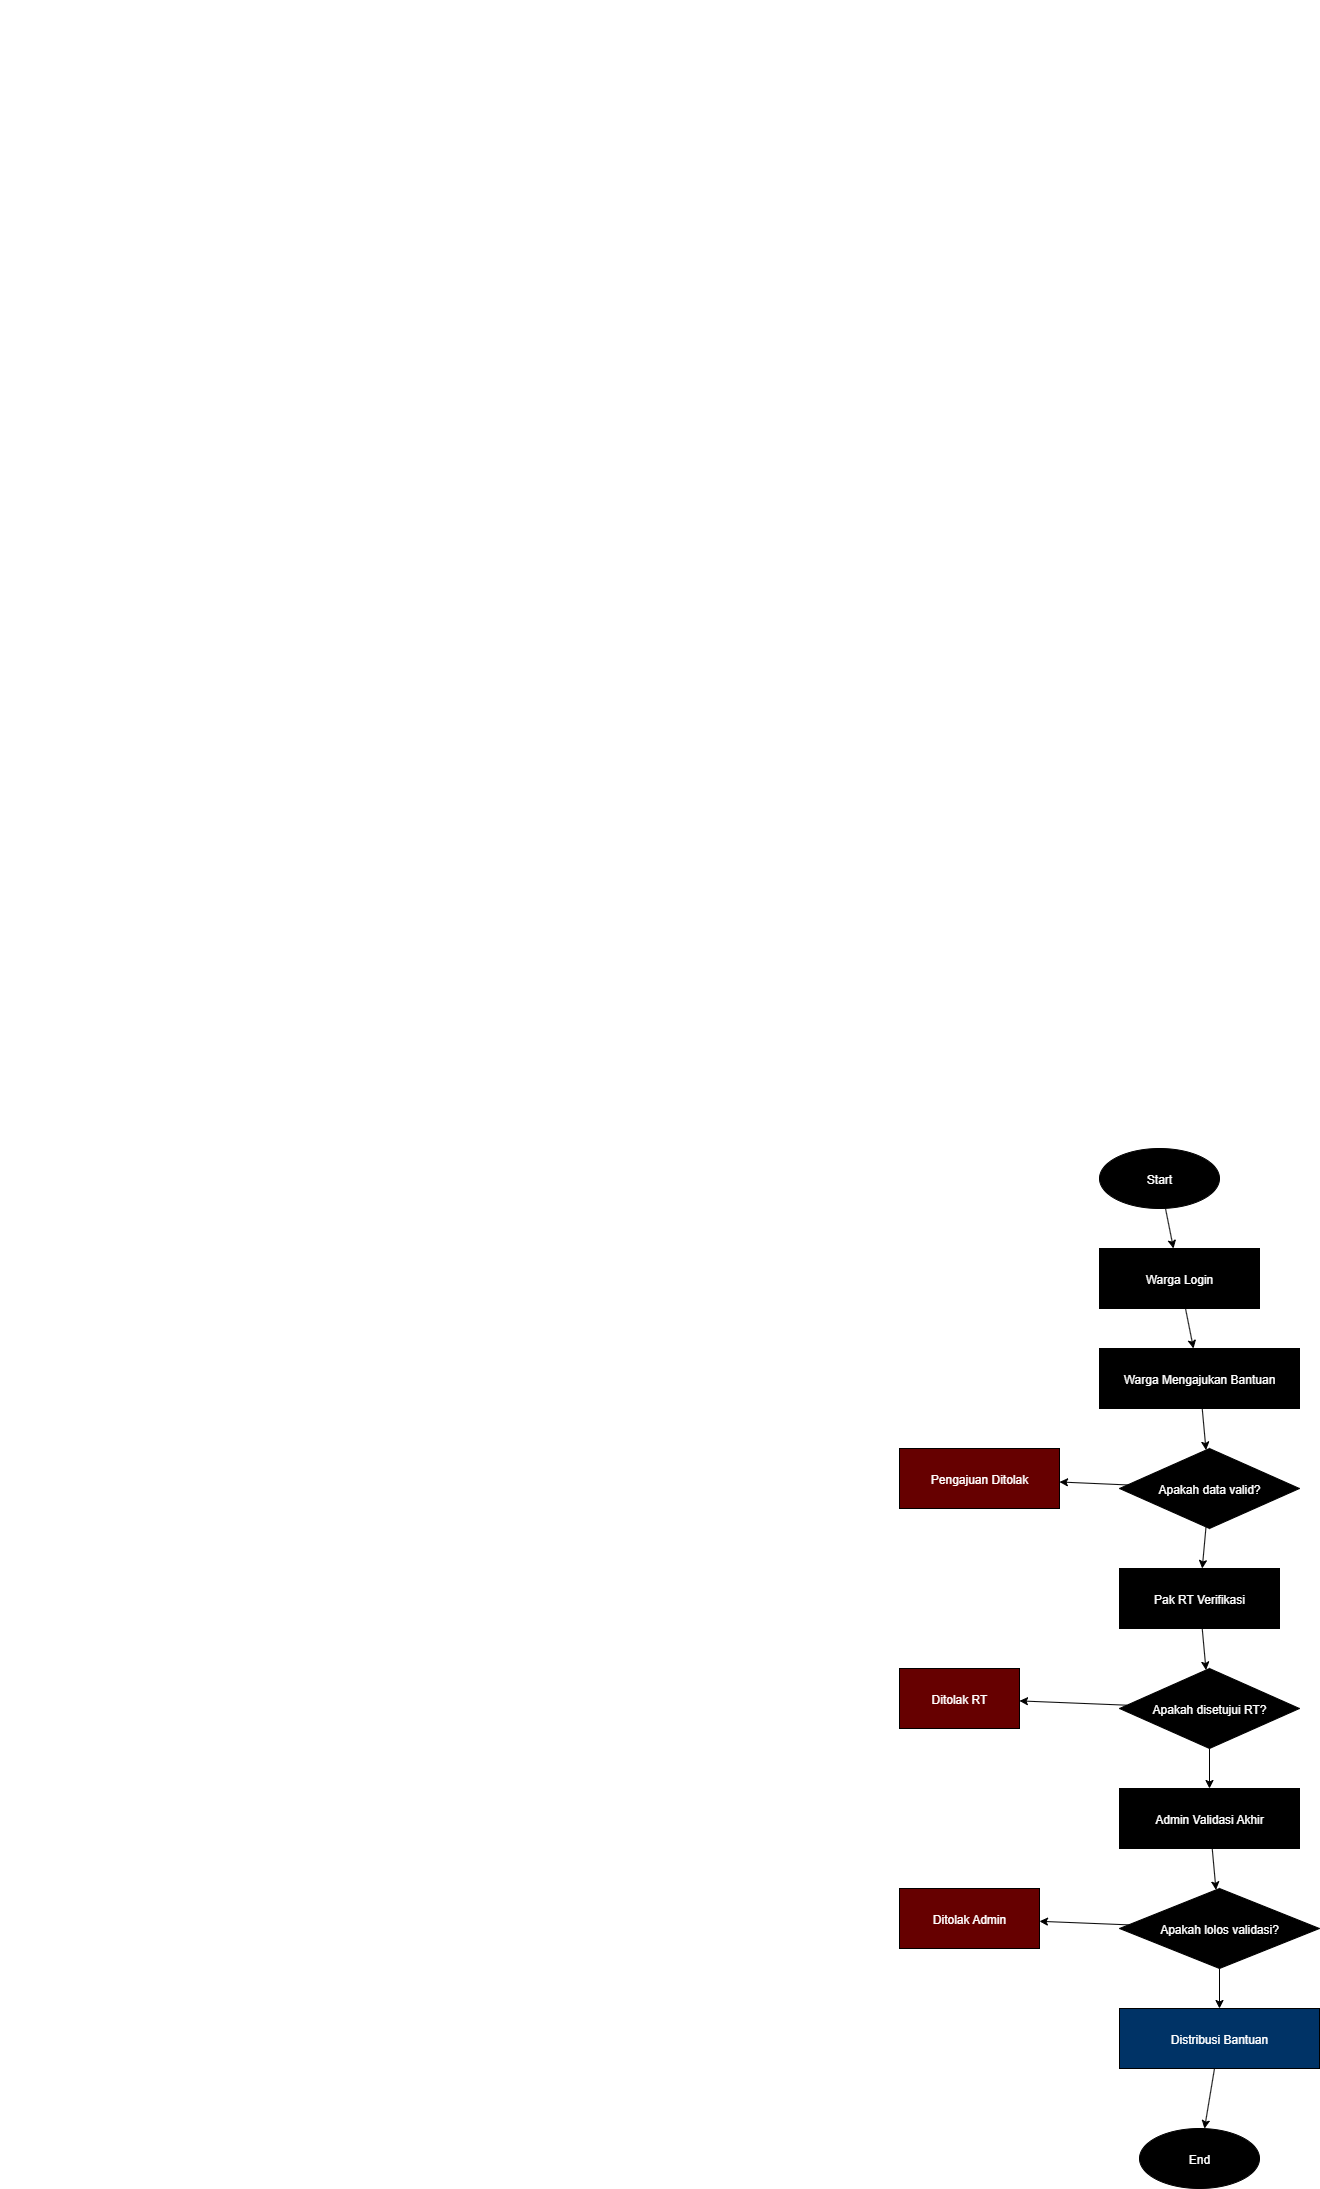

The diagram above was exported from draw.io. Its source (the exported page's mxGraphModel, read from the mxfile embedded in the PNG):
<mxGraphModel dx="100089" dy="60203" grid="1" gridSize="10" guides="1" tooltips="1" connect="1" arrows="1" fold="1" page="1" pageScale="1" pageWidth="850" pageHeight="1100" math="0" shadow="0">
  <root>
    <mxCell id="0" />
    <mxCell id="1" parent="0" />
    <mxCell id="dv9H9iKrr5W2hVfZej2g-34" style="edgeStyle=orthogonalEdgeStyle;endArrow=block;html=1;" parent="1" source="dv9H9iKrr5W2hVfZej2g-29" target="dv9H9iKrr5W2hVfZej2g-33" edge="1" />
    <mxCell id="dv9H9iKrr5W2hVfZej2g-36" style="edgeStyle=orthogonalEdgeStyle;endArrow=block;html=1;" parent="1" source="dv9H9iKrr5W2hVfZej2g-29" target="dv9H9iKrr5W2hVfZej2g-35" edge="1" />
    <mxCell id="dv9H9iKrr5W2hVfZej2g-39" style="edgeStyle=orthogonalEdgeStyle;endArrow=block;html=1;" parent="1" source="dv9H9iKrr5W2hVfZej2g-31" target="dv9H9iKrr5W2hVfZej2g-37" edge="1" />
    <mxCell id="dv9H9iKrr5W2hVfZej2g-40" style="edgeStyle=orthogonalEdgeStyle;endArrow=block;html=1;" parent="1" source="dv9H9iKrr5W2hVfZej2g-37" target="dv9H9iKrr5W2hVfZej2g-38" edge="1" />
    <mxCell id="dv9H9iKrr5W2hVfZej2g-43" style="edgeStyle=orthogonalEdgeStyle;endArrow=block;html=1;" parent="1" source="dv9H9iKrr5W2hVfZej2g-33" target="dv9H9iKrr5W2hVfZej2g-41" edge="1" />
    <mxCell id="dv9H9iKrr5W2hVfZej2g-44" style="edgeStyle=orthogonalEdgeStyle;endArrow=block;html=1;" parent="1" source="dv9H9iKrr5W2hVfZej2g-41" target="dv9H9iKrr5W2hVfZej2g-42" edge="1" />
    <mxCell id="dv9H9iKrr5W2hVfZej2g-47" style="edgeStyle=orthogonalEdgeStyle;endArrow=block;html=1;" parent="1" source="dv9H9iKrr5W2hVfZej2g-35" target="dv9H9iKrr5W2hVfZej2g-45" edge="1" />
    <mxCell id="dv9H9iKrr5W2hVfZej2g-48" style="edgeStyle=orthogonalEdgeStyle;endArrow=block;html=1;" parent="1" source="dv9H9iKrr5W2hVfZej2g-45" target="dv9H9iKrr5W2hVfZej2g-46" edge="1" />
    <mxCell id="dv9H9iKrr5W2hVfZej2g-51" style="edgeStyle=orthogonalEdgeStyle;endArrow=block;html=1;" parent="1" source="dv9H9iKrr5W2hVfZej2g-38" target="dv9H9iKrr5W2hVfZej2g-49" edge="1" />
    <mxCell id="dv9H9iKrr5W2hVfZej2g-52" style="edgeStyle=orthogonalEdgeStyle;endArrow=block;html=1;" parent="1" source="dv9H9iKrr5W2hVfZej2g-42" target="dv9H9iKrr5W2hVfZej2g-49" edge="1" />
    <mxCell id="dv9H9iKrr5W2hVfZej2g-53" style="edgeStyle=orthogonalEdgeStyle;endArrow=block;html=1;" parent="1" source="dv9H9iKrr5W2hVfZej2g-46" target="dv9H9iKrr5W2hVfZej2g-49" edge="1" />
    <mxCell id="dv9H9iKrr5W2hVfZej2g-54" style="edgeStyle=orthogonalEdgeStyle;endArrow=block;html=1;" parent="1" source="dv9H9iKrr5W2hVfZej2g-49" target="dv9H9iKrr5W2hVfZej2g-50" edge="1" />
    <mxCell id="pCiAuxJlCy0ojqTFaiT_-26" value="Start" style="ellipse;fillColor=#000000;fontColor=#FFFFFF;" vertex="1" parent="1">
      <mxGeometry x="240" y="40" width="120" height="60" as="geometry" />
    </mxCell>
    <mxCell id="pCiAuxJlCy0ojqTFaiT_-27" value="Warga Login" style="rounded=0;fillColor=#000000;fontColor=#FFFFFF;" vertex="1" parent="1">
      <mxGeometry x="240" y="140" width="160" height="60" as="geometry" />
    </mxCell>
    <mxCell id="pCiAuxJlCy0ojqTFaiT_-28" value="Warga Mengajukan Bantuan" style="rounded=0;fillColor=#000000;fontColor=#FFFFFF;" vertex="1" parent="1">
      <mxGeometry x="240" y="240" width="200" height="60" as="geometry" />
    </mxCell>
    <mxCell id="pCiAuxJlCy0ojqTFaiT_-29" value="Apakah data valid?" style="rhombus;fillColor=#000000;fontColor=#FFFFFF;" vertex="1" parent="1">
      <mxGeometry x="260" y="340" width="180" height="80" as="geometry" />
    </mxCell>
    <mxCell id="pCiAuxJlCy0ojqTFaiT_-30" value="Pengajuan Ditolak" style="rounded=0;fillColor=#660000;fontColor=#FFFFFF;" vertex="1" parent="1">
      <mxGeometry x="40" y="340" width="160" height="60" as="geometry" />
    </mxCell>
    <mxCell id="pCiAuxJlCy0ojqTFaiT_-31" value="Pak RT Verifikasi" style="rounded=0;fillColor=#000000;fontColor=#FFFFFF;" vertex="1" parent="1">
      <mxGeometry x="260" y="460" width="160" height="60" as="geometry" />
    </mxCell>
    <mxCell id="pCiAuxJlCy0ojqTFaiT_-32" value="Apakah disetujui RT?" style="rhombus;fillColor=#000000;fontColor=#FFFFFF;" vertex="1" parent="1">
      <mxGeometry x="260" y="560" width="180" height="80" as="geometry" />
    </mxCell>
    <mxCell id="pCiAuxJlCy0ojqTFaiT_-33" value="Ditolak RT" style="rounded=0;fillColor=#660000;fontColor=#FFFFFF;" vertex="1" parent="1">
      <mxGeometry x="40" y="560" width="120" height="60" as="geometry" />
    </mxCell>
    <mxCell id="pCiAuxJlCy0ojqTFaiT_-34" value="Admin Validasi Akhir" style="rounded=0;fillColor=#000000;fontColor=#FFFFFF;" vertex="1" parent="1">
      <mxGeometry x="260" y="680" width="180" height="60" as="geometry" />
    </mxCell>
    <mxCell id="pCiAuxJlCy0ojqTFaiT_-35" value="Apakah lolos validasi?" style="rhombus;fillColor=#000000;fontColor=#FFFFFF;" vertex="1" parent="1">
      <mxGeometry x="260" y="780" width="200" height="80" as="geometry" />
    </mxCell>
    <mxCell id="pCiAuxJlCy0ojqTFaiT_-36" value="Ditolak Admin" style="rounded=0;fillColor=#660000;fontColor=#FFFFFF;" vertex="1" parent="1">
      <mxGeometry x="40" y="780" width="140" height="60" as="geometry" />
    </mxCell>
    <mxCell id="pCiAuxJlCy0ojqTFaiT_-37" value="Distribusi Bantuan" style="rounded=0;fillColor=#003366;fontColor=#FFFFFF;" vertex="1" parent="1">
      <mxGeometry x="260" y="900" width="200" height="60" as="geometry" />
    </mxCell>
    <mxCell id="pCiAuxJlCy0ojqTFaiT_-38" value="End" style="ellipse;fillColor=#000000;fontColor=#FFFFFF;" vertex="1" parent="1">
      <mxGeometry x="280" y="1020" width="120" height="60" as="geometry" />
    </mxCell>
    <mxCell id="pCiAuxJlCy0ojqTFaiT_-39" edge="1" parent="1" source="pCiAuxJlCy0ojqTFaiT_-26" target="pCiAuxJlCy0ojqTFaiT_-27">
      <mxGeometry relative="1" as="geometry" />
    </mxCell>
    <mxCell id="pCiAuxJlCy0ojqTFaiT_-40" edge="1" parent="1" source="pCiAuxJlCy0ojqTFaiT_-27" target="pCiAuxJlCy0ojqTFaiT_-28">
      <mxGeometry relative="1" as="geometry" />
    </mxCell>
    <mxCell id="pCiAuxJlCy0ojqTFaiT_-41" edge="1" parent="1" source="pCiAuxJlCy0ojqTFaiT_-28" target="pCiAuxJlCy0ojqTFaiT_-29">
      <mxGeometry relative="1" as="geometry" />
    </mxCell>
    <mxCell id="pCiAuxJlCy0ojqTFaiT_-42" edge="1" parent="1" source="pCiAuxJlCy0ojqTFaiT_-29" target="pCiAuxJlCy0ojqTFaiT_-30">
      <mxGeometry relative="1" as="geometry" />
    </mxCell>
    <mxCell id="pCiAuxJlCy0ojqTFaiT_-43" edge="1" parent="1" source="pCiAuxJlCy0ojqTFaiT_-29" target="pCiAuxJlCy0ojqTFaiT_-31">
      <mxGeometry relative="1" as="geometry" />
    </mxCell>
    <mxCell id="pCiAuxJlCy0ojqTFaiT_-44" edge="1" parent="1" source="pCiAuxJlCy0ojqTFaiT_-31" target="pCiAuxJlCy0ojqTFaiT_-32">
      <mxGeometry relative="1" as="geometry" />
    </mxCell>
    <mxCell id="pCiAuxJlCy0ojqTFaiT_-45" edge="1" parent="1" source="pCiAuxJlCy0ojqTFaiT_-32" target="pCiAuxJlCy0ojqTFaiT_-33">
      <mxGeometry relative="1" as="geometry" />
    </mxCell>
    <mxCell id="pCiAuxJlCy0ojqTFaiT_-46" edge="1" parent="1" source="pCiAuxJlCy0ojqTFaiT_-32" target="pCiAuxJlCy0ojqTFaiT_-34">
      <mxGeometry relative="1" as="geometry" />
    </mxCell>
    <mxCell id="pCiAuxJlCy0ojqTFaiT_-47" edge="1" parent="1" source="pCiAuxJlCy0ojqTFaiT_-34" target="pCiAuxJlCy0ojqTFaiT_-35">
      <mxGeometry relative="1" as="geometry" />
    </mxCell>
    <mxCell id="pCiAuxJlCy0ojqTFaiT_-48" edge="1" parent="1" source="pCiAuxJlCy0ojqTFaiT_-35" target="pCiAuxJlCy0ojqTFaiT_-36">
      <mxGeometry relative="1" as="geometry" />
    </mxCell>
    <mxCell id="pCiAuxJlCy0ojqTFaiT_-49" edge="1" parent="1" source="pCiAuxJlCy0ojqTFaiT_-35" target="pCiAuxJlCy0ojqTFaiT_-37">
      <mxGeometry relative="1" as="geometry" />
    </mxCell>
    <mxCell id="pCiAuxJlCy0ojqTFaiT_-50" edge="1" parent="1" source="pCiAuxJlCy0ojqTFaiT_-37" target="pCiAuxJlCy0ojqTFaiT_-38">
      <mxGeometry relative="1" as="geometry" />
    </mxCell>
  </root>
</mxGraphModel>